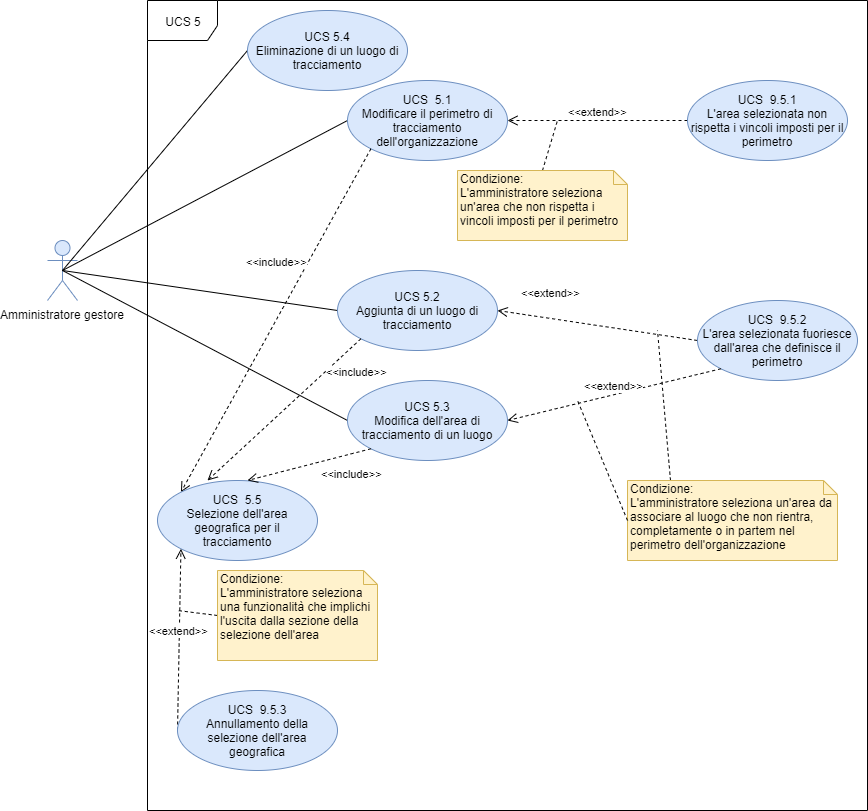

The diagram above was exported from draw.io. Its source (the exported page's mxGraphModel, read from the mxfile embedded in the PNG):
<mxGraphModel dx="1865" dy="595" grid="1" gridSize="10" guides="1" tooltips="1" connect="1" arrows="1" fold="1" page="1" pageScale="1" pageWidth="827" pageHeight="1169" math="0" shadow="0">
  <root>
    <mxCell id="Z529ZXaXXVctwscS8Hey-0" />
    <mxCell id="Z529ZXaXXVctwscS8Hey-1" parent="Z529ZXaXXVctwscS8Hey-0" />
    <mxCell id="amJc74dvGcP30B33qz87-0" value="Amministratore gestore" style="shape=umlActor;verticalLabelPosition=bottom;labelBackgroundColor=#ffffff;verticalAlign=top;html=1;outlineConnect=0;fillColor=#dae8fc;strokeColor=#6c8ebf;" parent="Z529ZXaXXVctwscS8Hey-1" vertex="1">
      <mxGeometry x="-10" y="290" width="30" height="60" as="geometry" />
    </mxCell>
    <mxCell id="amJc74dvGcP30B33qz87-1" value="UCS 5" style="shape=umlFrame;whiteSpace=wrap;html=1;width=70;height=40;" parent="Z529ZXaXXVctwscS8Hey-1" vertex="1">
      <mxGeometry x="90" y="50" width="720" height="810" as="geometry" />
    </mxCell>
    <mxCell id="amJc74dvGcP30B33qz87-2" value="" style="endArrow=none;html=1;exitX=0.5;exitY=0.5;exitDx=0;exitDy=0;exitPerimeter=0;entryX=0;entryY=0.5;entryDx=0;entryDy=0;" parent="Z529ZXaXXVctwscS8Hey-1" source="amJc74dvGcP30B33qz87-0" target="amJc74dvGcP30B33qz87-3" edge="1">
      <mxGeometry width="50" height="50" relative="1" as="geometry">
        <mxPoint x="65" y="160" as="sourcePoint" />
        <mxPoint x="230" y="250" as="targetPoint" />
      </mxGeometry>
    </mxCell>
    <mxCell id="amJc74dvGcP30B33qz87-3" value="UCS&amp;nbsp; 5.1&lt;br&gt;Modificare il perimetro di tracciamento dell'organizzazione" style="ellipse;whiteSpace=wrap;html=1;fillColor=#dae8fc;strokeColor=#6c8ebf;" parent="Z529ZXaXXVctwscS8Hey-1" vertex="1">
      <mxGeometry x="290" y="130" width="160" height="80" as="geometry" />
    </mxCell>
    <mxCell id="lF818-OrAY8Z2ReurX_r-0" value="&amp;lt;&amp;lt;extend&amp;gt;&amp;gt;" style="html=1;verticalAlign=bottom;endArrow=open;dashed=1;endSize=8;entryX=1;entryY=0.5;entryDx=0;entryDy=0;exitX=0;exitY=0.5;exitDx=0;exitDy=0;" parent="Z529ZXaXXVctwscS8Hey-1" source="lF818-OrAY8Z2ReurX_r-1" target="amJc74dvGcP30B33qz87-3" edge="1">
      <mxGeometry relative="1" as="geometry">
        <mxPoint x="620" y="180" as="sourcePoint" />
        <mxPoint x="540" y="180" as="targetPoint" />
      </mxGeometry>
    </mxCell>
    <mxCell id="lF818-OrAY8Z2ReurX_r-1" value="UCS&amp;nbsp; 9.5.1&lt;br&gt;L'area selezionata non rispetta i vincoli imposti per il perimetro" style="ellipse;whiteSpace=wrap;html=1;fillColor=#dae8fc;strokeColor=#6c8ebf;" parent="Z529ZXaXXVctwscS8Hey-1" vertex="1">
      <mxGeometry x="630" y="130" width="160" height="80" as="geometry" />
    </mxCell>
    <mxCell id="lF818-OrAY8Z2ReurX_r-2" value="" style="endArrow=none;dashed=1;html=1;exitX=0.5;exitY=0;exitDx=0;exitDy=0;exitPerimeter=0;" parent="Z529ZXaXXVctwscS8Hey-1" source="lF818-OrAY8Z2ReurX_r-3" edge="1">
      <mxGeometry width="50" height="50" relative="1" as="geometry">
        <mxPoint x="430" y="250" as="sourcePoint" />
        <mxPoint x="500" y="170" as="targetPoint" />
      </mxGeometry>
    </mxCell>
    <mxCell id="lF818-OrAY8Z2ReurX_r-3" value="Condizione:&lt;br&gt;L'amministratore seleziona un'area che non rispetta i vincoli imposti per il perimetro" style="shape=note;whiteSpace=wrap;html=1;size=14;verticalAlign=top;align=left;spacingTop=-6;fillColor=#fff2cc;strokeColor=#d6b656;" parent="Z529ZXaXXVctwscS8Hey-1" vertex="1">
      <mxGeometry x="400" y="220" width="170" height="70" as="geometry" />
    </mxCell>
    <mxCell id="lF818-OrAY8Z2ReurX_r-4" value="" style="endArrow=none;html=1;exitX=0.5;exitY=0.5;exitDx=0;exitDy=0;exitPerimeter=0;entryX=0;entryY=0.5;entryDx=0;entryDy=0;" parent="Z529ZXaXXVctwscS8Hey-1" source="amJc74dvGcP30B33qz87-0" target="lF818-OrAY8Z2ReurX_r-5" edge="1">
      <mxGeometry width="50" height="50" relative="1" as="geometry">
        <mxPoint x="5" y="450" as="sourcePoint" />
        <mxPoint x="230" y="380" as="targetPoint" />
      </mxGeometry>
    </mxCell>
    <mxCell id="lF818-OrAY8Z2ReurX_r-5" value="UCS 5.2&lt;br&gt;Aggiunta di un luogo di tracciamento" style="ellipse;whiteSpace=wrap;html=1;fillColor=#dae8fc;strokeColor=#6c8ebf;" parent="Z529ZXaXXVctwscS8Hey-1" vertex="1">
      <mxGeometry x="280" y="320" width="160" height="80" as="geometry" />
    </mxCell>
    <mxCell id="lF818-OrAY8Z2ReurX_r-6" value="&amp;lt;&amp;lt;extend&amp;gt;&amp;gt;" style="html=1;verticalAlign=bottom;endArrow=open;dashed=1;endSize=8;entryX=1;entryY=0.5;entryDx=0;entryDy=0;exitX=0;exitY=0.5;exitDx=0;exitDy=0;" parent="Z529ZXaXXVctwscS8Hey-1" source="lF818-OrAY8Z2ReurX_r-7" target="lF818-OrAY8Z2ReurX_r-5" edge="1">
      <mxGeometry x="0.4967" y="-17" relative="1" as="geometry">
        <mxPoint x="620" y="310" as="sourcePoint" />
        <mxPoint x="540" y="310" as="targetPoint" />
        <mxPoint as="offset" />
      </mxGeometry>
    </mxCell>
    <mxCell id="lF818-OrAY8Z2ReurX_r-7" value="UCS&amp;nbsp; 9.5.2&lt;br&gt;L'area selezionata fuoriesce dall'area che definisce il perimetro" style="ellipse;whiteSpace=wrap;html=1;fillColor=#dae8fc;strokeColor=#6c8ebf;" parent="Z529ZXaXXVctwscS8Hey-1" vertex="1">
      <mxGeometry x="640" y="350" width="160" height="80" as="geometry" />
    </mxCell>
    <mxCell id="lF818-OrAY8Z2ReurX_r-8" value="" style="endArrow=none;dashed=1;html=1;exitX=0;exitY=0;exitDx=43;exitDy=0;exitPerimeter=0;" parent="Z529ZXaXXVctwscS8Hey-1" source="lF818-OrAY8Z2ReurX_r-9" edge="1">
      <mxGeometry width="50" height="50" relative="1" as="geometry">
        <mxPoint x="430" y="380" as="sourcePoint" />
        <mxPoint x="600" y="380" as="targetPoint" />
      </mxGeometry>
    </mxCell>
    <mxCell id="lF818-OrAY8Z2ReurX_r-9" value="Condizione:&lt;br&gt;L'amministratore seleziona un'area da associare al luogo che non rientra, completamente o in partem nel perimetro dell'organizzazione" style="shape=note;whiteSpace=wrap;html=1;size=14;verticalAlign=top;align=left;spacingTop=-6;fillColor=#fff2cc;strokeColor=#d6b656;" parent="Z529ZXaXXVctwscS8Hey-1" vertex="1">
      <mxGeometry x="570" y="530" width="210" height="80" as="geometry" />
    </mxCell>
    <mxCell id="lF818-OrAY8Z2ReurX_r-10" value="" style="endArrow=none;html=1;exitX=0.5;exitY=0.5;exitDx=0;exitDy=0;exitPerimeter=0;entryX=0;entryY=0.5;entryDx=0;entryDy=0;" parent="Z529ZXaXXVctwscS8Hey-1" source="amJc74dvGcP30B33qz87-0" target="lF818-OrAY8Z2ReurX_r-11" edge="1">
      <mxGeometry width="50" height="50" relative="1" as="geometry">
        <mxPoint x="5" y="610" as="sourcePoint" />
        <mxPoint x="230" y="540" as="targetPoint" />
      </mxGeometry>
    </mxCell>
    <mxCell id="lF818-OrAY8Z2ReurX_r-11" value="UCS 5.3&lt;br&gt;Modifica dell'area di tracciamento di un luogo" style="ellipse;whiteSpace=wrap;html=1;fillColor=#dae8fc;strokeColor=#6c8ebf;" parent="Z529ZXaXXVctwscS8Hey-1" vertex="1">
      <mxGeometry x="290" y="430" width="160" height="80" as="geometry" />
    </mxCell>
    <mxCell id="lF818-OrAY8Z2ReurX_r-12" value="&amp;lt;&amp;lt;extend&amp;gt;&amp;gt;" style="html=1;verticalAlign=bottom;endArrow=open;dashed=1;endSize=8;entryX=1;entryY=0.5;entryDx=0;entryDy=0;exitX=0;exitY=1;exitDx=0;exitDy=0;" parent="Z529ZXaXXVctwscS8Hey-1" source="lF818-OrAY8Z2ReurX_r-7" target="lF818-OrAY8Z2ReurX_r-11" edge="1">
      <mxGeometry relative="1" as="geometry">
        <mxPoint x="630" y="420" as="sourcePoint" />
        <mxPoint x="540" y="470" as="targetPoint" />
      </mxGeometry>
    </mxCell>
    <mxCell id="lF818-OrAY8Z2ReurX_r-16" value="&amp;lt;&amp;lt;include&amp;gt;&amp;gt;" style="html=1;verticalAlign=bottom;endArrow=open;dashed=1;endSize=8;exitX=0;exitY=1;exitDx=0;exitDy=0;entryX=0;entryY=0;entryDx=0;entryDy=0;" parent="Z529ZXaXXVctwscS8Hey-1" source="amJc74dvGcP30B33qz87-3" target="lF818-OrAY8Z2ReurX_r-17" edge="1">
      <mxGeometry x="-0.2268" y="-23" relative="1" as="geometry">
        <mxPoint x="385" y="245" as="sourcePoint" />
        <mxPoint x="580.5025253169415" y="410.25126265847075" as="targetPoint" />
        <mxPoint as="offset" />
      </mxGeometry>
    </mxCell>
    <mxCell id="lF818-OrAY8Z2ReurX_r-17" value="UCS&amp;nbsp; 5.5&lt;br&gt;Selezione dell'area geografica per il tracciamento" style="ellipse;whiteSpace=wrap;html=1;fillColor=#dae8fc;strokeColor=#6c8ebf;" parent="Z529ZXaXXVctwscS8Hey-1" vertex="1">
      <mxGeometry x="100" y="530" width="160" height="80" as="geometry" />
    </mxCell>
    <mxCell id="lF818-OrAY8Z2ReurX_r-18" value="&amp;lt;&amp;lt;include&amp;gt;&amp;gt;" style="html=1;verticalAlign=bottom;endArrow=open;dashed=1;endSize=8;exitX=0;exitY=1;exitDx=0;exitDy=0;" parent="Z529ZXaXXVctwscS8Hey-1" source="lF818-OrAY8Z2ReurX_r-5" edge="1">
      <mxGeometry x="-0.7048" y="28" relative="1" as="geometry">
        <mxPoint x="253.4314575050762" y="168.2842712474619" as="sourcePoint" />
        <mxPoint x="150" y="530" as="targetPoint" />
        <mxPoint as="offset" />
      </mxGeometry>
    </mxCell>
    <mxCell id="lF818-OrAY8Z2ReurX_r-19" value="&amp;lt;&amp;lt;include&amp;gt;&amp;gt;" style="html=1;verticalAlign=bottom;endArrow=open;dashed=1;endSize=8;exitX=0;exitY=1;exitDx=0;exitDy=0;" parent="Z529ZXaXXVctwscS8Hey-1" source="lF818-OrAY8Z2ReurX_r-11" edge="1">
      <mxGeometry x="-0.574" y="28" relative="1" as="geometry">
        <mxPoint x="253.4314575050762" y="298.2842712474619" as="sourcePoint" />
        <mxPoint x="190" y="530" as="targetPoint" />
        <mxPoint as="offset" />
      </mxGeometry>
    </mxCell>
    <mxCell id="lF818-OrAY8Z2ReurX_r-21" value="&amp;lt;&amp;lt;extend&amp;gt;&amp;gt;" style="html=1;verticalAlign=bottom;endArrow=open;dashed=1;endSize=8;entryX=0;entryY=1;entryDx=0;entryDy=0;exitX=0;exitY=0.5;exitDx=0;exitDy=0;" parent="Z529ZXaXXVctwscS8Hey-1" source="lF818-OrAY8Z2ReurX_r-22" target="lF818-OrAY8Z2ReurX_r-17" edge="1">
      <mxGeometry relative="1" as="geometry">
        <mxPoint x="396.57" y="690" as="sourcePoint" />
        <mxPoint x="110.00145750507619" y="618.2842712474619" as="targetPoint" />
      </mxGeometry>
    </mxCell>
    <mxCell id="lF818-OrAY8Z2ReurX_r-22" value="UCS&amp;nbsp; 9.5.3&lt;br&gt;Annullamento della selezione dell'area geografica" style="ellipse;whiteSpace=wrap;html=1;fillColor=#dae8fc;strokeColor=#6c8ebf;" parent="Z529ZXaXXVctwscS8Hey-1" vertex="1">
      <mxGeometry x="120" y="740" width="160" height="80" as="geometry" />
    </mxCell>
    <mxCell id="lF818-OrAY8Z2ReurX_r-23" value="" style="endArrow=none;dashed=1;html=1;exitX=0;exitY=0.5;exitDx=0;exitDy=0;exitPerimeter=0;" parent="Z529ZXaXXVctwscS8Hey-1" source="lF818-OrAY8Z2ReurX_r-24" edge="1">
      <mxGeometry width="50" height="50" relative="1" as="geometry">
        <mxPoint x="180" y="690" as="sourcePoint" />
        <mxPoint x="120" y="660" as="targetPoint" />
      </mxGeometry>
    </mxCell>
    <mxCell id="lF818-OrAY8Z2ReurX_r-24" value="Condizione:&lt;br&gt;L'amministratore seleziona una funzionalità che implichi l'uscita dalla sezione della selezione dell'area" style="shape=note;whiteSpace=wrap;html=1;size=14;verticalAlign=top;align=left;spacingTop=-6;fillColor=#fff2cc;strokeColor=#d6b656;" parent="Z529ZXaXXVctwscS8Hey-1" vertex="1">
      <mxGeometry x="160" y="620" width="160" height="90" as="geometry" />
    </mxCell>
    <mxCell id="lF818-OrAY8Z2ReurX_r-25" value="" style="endArrow=none;dashed=1;html=1;exitX=0;exitY=0.5;exitDx=0;exitDy=0;exitPerimeter=0;" parent="Z529ZXaXXVctwscS8Hey-1" source="lF818-OrAY8Z2ReurX_r-9" edge="1">
      <mxGeometry width="50" height="50" relative="1" as="geometry">
        <mxPoint x="563" y="440" as="sourcePoint" />
        <mxPoint x="520" y="450" as="targetPoint" />
      </mxGeometry>
    </mxCell>
    <mxCell id="lF818-OrAY8Z2ReurX_r-26" value="" style="endArrow=none;html=1;exitX=0.5;exitY=0.5;exitDx=0;exitDy=0;exitPerimeter=0;entryX=0;entryY=0.5;entryDx=0;entryDy=0;" parent="Z529ZXaXXVctwscS8Hey-1" source="amJc74dvGcP30B33qz87-0" target="lF818-OrAY8Z2ReurX_r-27" edge="1">
      <mxGeometry width="50" height="50" relative="1" as="geometry">
        <mxPoint x="160" y="440" as="sourcePoint" />
        <mxPoint x="385" y="660" as="targetPoint" />
      </mxGeometry>
    </mxCell>
    <mxCell id="lF818-OrAY8Z2ReurX_r-27" value="UCS 5.4&lt;br&gt;Eliminazione di un luogo di tracciamento" style="ellipse;whiteSpace=wrap;html=1;fillColor=#dae8fc;strokeColor=#6c8ebf;" parent="Z529ZXaXXVctwscS8Hey-1" vertex="1">
      <mxGeometry x="190" y="60" width="160" height="80" as="geometry" />
    </mxCell>
    <mxCell id="lF818-OrAY8Z2ReurX_r-36" value="&amp;lt;&amp;lt;extend&amp;gt;&amp;gt;" style="html=1;verticalAlign=bottom;endArrow=open;dashed=1;endSize=8;entryX=0.5;entryY=1;entryDx=0;entryDy=0;exitX=0.5;exitY=0;exitDx=0;exitDy=0;" parent="Z529ZXaXXVctwscS8Hey-1" source="lF818-OrAY8Z2ReurX_r-37" edge="1">
      <mxGeometry x="-0.4399" y="29" relative="1" as="geometry">
        <mxPoint x="666.5699999999999" y="711.72" as="sourcePoint" />
        <mxPoint x="465" y="710" as="targetPoint" />
        <mxPoint as="offset" />
      </mxGeometry>
    </mxCell>
  </root>
</mxGraphModel>